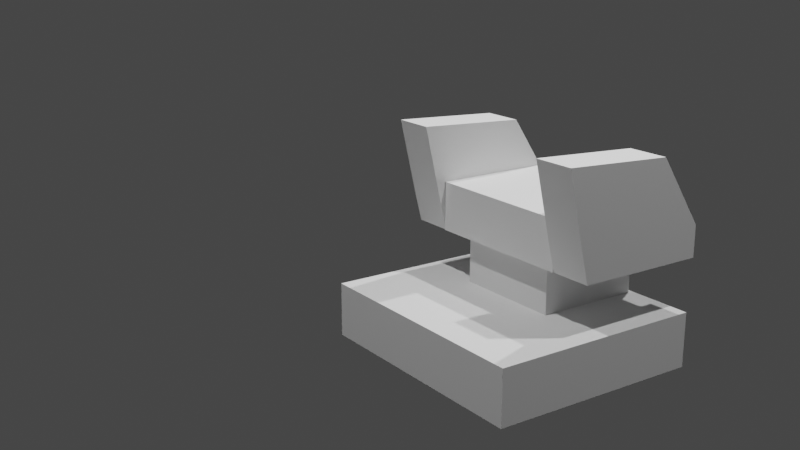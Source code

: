 # Source: StarTrekTosCaptainsChair.blend  (saved by Blender 2.90.8; exported with 4.5.12 LTS)
import bpy
from mathutils import Matrix  # noqa: F401  (used for matrix-valued properties, if any)

bpy.ops.wm.read_factory_settings(use_empty=True)
scene = bpy.context.scene
scene.name = 'Scene'

# ---- collections
col_collection = bpy.data.collections.new('Collection'); scene.collection.children.link(col_collection)
col_chair = bpy.data.collections.new('Chair'); scene.collection.children.link(col_chair)
col_reference = bpy.data.collections.new('Reference'); scene.collection.children.link(col_reference)
col_lighting = bpy.data.collections.new('Lighting'); scene.collection.children.link(col_lighting)

# ---- world
world_world = bpy.data.worlds.new('World'); scene.world = world_world
world_world.use_nodes = True; world_world.node_tree.nodes.clear()
_N = world_world.node_tree.nodes; _L = world_world.node_tree.links
n0 = _N.new('ShaderNodeOutputWorld'); n0.name = 'World Output'; n0.location = (300, 300)
n1 = _N.new('ShaderNodeBackground'); n1.name = 'Background'; n1.location = (10, 300)
n1.inputs[0].default_value = (0.05088, 0.05088, 0.05088, 1.0)
_L.new(n1.outputs[0], n0.inputs[0])
n0.is_active_output = True
world_world.color = (0.05088, 0.05088, 0.05088)
world_world.use_sun_shadow = False
world_world.sun_shadow_jitter_overblur = 0.0

# ---- cameras
cam_camera = bpy.data.cameras.new('Camera')
cam_camera.clip_end = 100.0
cam_camera.ortho_scale = 7.314

# ---- lights
light_light = bpy.data.lights.new('Light', 'POINT')
light_light.transmission_factor = 0.0
light_light.energy = 1000.0
light_light.shadow_soft_size = 0.1
light_light.shadow_maximum_resolution = 0.006
light_light.use_absolute_resolution = True
light_light_001 = bpy.data.lights.new('Light.001', 'POINT')
light_light_001.transmission_factor = 0.0
light_light_001.energy = 1000.0
light_light_001.shadow_soft_size = 0.1
light_light_001.shadow_maximum_resolution = 0.006
light_light_001.use_absolute_resolution = True
light_light_002 = bpy.data.lights.new('Light.002', 'POINT')
light_light_002.transmission_factor = 0.0
light_light_002.energy = 1000.0
light_light_002.shadow_soft_size = 0.1
light_light_002.shadow_maximum_resolution = 0.006
light_light_002.use_absolute_resolution = True

# ---- meshes
me_cube_001 = bpy.data.meshes.new('Cube.001')
me_cube_001.from_pydata([(-1.0, -1.0, -1.0), (-1.0, -1.0, -0.2234), (-1.0, 0.6464, -1.0), (-1.0, 0.6464, -0.2234), (1.0, -1.0, -1.0), (1.0, -1.0, -0.2234), (1.0, 0.6464, -1.0), (1.0, 0.6464, -0.2234)], [], [(0, 1, 3, 2), (2, 3, 7, 6), (6, 7, 5, 4), (4, 5, 1, 0), (2, 6, 4, 0), (7, 3, 1, 5)])
_uv = me_cube_001.uv_layers.new(name='UVMap')
_uv.uv.foreach_set('vector', [0.375, 0.0, 0.625, 0.0, 0.625, 0.25, 0.375, 0.25, 0.375, 0.25, 0.625, 0.25, 0.625, 0.5, 0.375, 0.5, 0.375, 0.5, 0.625, 0.5, 0.625, 0.75, 0.375, 0.75, 0.375, 0.75, 0.625, 0.75, 0.625, 1.0, 0.375, 1.0, 0.125, 0.5, 0.375, 0.5, 0.375, 0.75, 0.125, 0.75, 0.625, 0.5, 0.875, 0.5, 0.875, 0.75, 0.625, 0.75])
me_cube_001.use_remesh_fix_poles = True
me_cube_001.use_remesh_preserve_attributes = False
me_cube_001.use_mirror_vertex_groups = False
me_cube_001.update()
me_cube_002 = bpy.data.meshes.new('Cube.002')
me_cube_002.from_pydata([(-1.0, -1.0, 0.05266), (-1.0, -1.0, 1.0), (-1.0, 1.0, 0.05266), (-1.0, 1.0, 1.0), (1.0, -1.0, 0.05266), (1.0, -1.0, 1.0), (1.0, 1.0, 0.05266), (1.0, 1.0, 1.0)], [], [(0, 1, 3, 2), (2, 3, 7, 6), (6, 7, 5, 4), (4, 5, 1, 0), (2, 6, 4, 0), (7, 3, 1, 5)])
_uv = me_cube_002.uv_layers.new(name='UVMap')
_uv.uv.foreach_set('vector', [0.375, 0.0, 0.625, 0.0, 0.625, 0.25, 0.375, 0.25, 0.375, 0.25, 0.625, 0.25, 0.625, 0.5, 0.375, 0.5, 0.375, 0.5, 0.625, 0.5, 0.625, 0.75, 0.375, 0.75, 0.375, 0.75, 0.625, 0.75, 0.625, 1.0, 0.375, 1.0, 0.125, 0.5, 0.375, 0.5, 0.375, 0.75, 0.125, 0.75, 0.625, 0.5, 0.875, 0.5, 0.875, 0.75, 0.625, 0.75])
me_cube_002.use_remesh_fix_poles = True
me_cube_002.use_remesh_preserve_attributes = False
me_cube_002.use_mirror_vertex_groups = False
me_cube_002.update()
me_cube_003 = bpy.data.meshes.new('Cube.003')
me_cube_003.from_pydata([(-1.0, -4.061, -2.001), (-1.0, -2.299, 0.641), (-1.0, 1.316, -2.001), (-1.0, 1.98, 0.8673), (1.0, -4.061, -2.001), (1.0, -2.299, 0.641), (1.0, 1.316, -2.001), (1.0, 1.98, 0.8673), (-1.0, -4.061, -3.201), (-1.0, 1.013, -3.201), (1.0, -4.061, -3.201), (1.0, 1.013, -3.201)], [], [(0, 1, 3, 2), (2, 3, 7, 6), (6, 7, 5, 4), (4, 5, 1, 0), (4, 0, 8, 10), (7, 3, 1, 5), (9, 11, 10, 8), (2, 6, 11, 9), (0, 2, 9, 8), (6, 4, 10, 11)])
_uv = me_cube_003.uv_layers.new(name='UVMap')
_uv.uv.foreach_set('vector', [0.375, 0.0, 0.625, 0.0, 0.625, 0.25, 0.375, 0.25, 0.375, 0.25, 0.625, 0.25, 0.625, 0.5, 0.375, 0.5, 0.375, 0.5, 0.625, 0.5, 0.625, 0.75, 0.375, 0.75, 0.375, 0.75, 0.625, 0.75, 0.625, 1.0, 0.375, 1.0, 0.375, 0.75, 0.375, 1.0, 0.375, 1.0, 0.375, 0.75, 0.625, 0.5, 0.875, 0.5, 0.875, 0.75, 0.625, 0.75, 0.125, 0.5, 0.375, 0.5, 0.375, 0.75, 0.125, 0.75, 0.375, 0.25, 0.375, 0.5, 0.375, 0.5, 0.375, 0.25, 0.375, 0.0, 0.375, 0.25, 0.375, 0.25, 0.375, 0.0, 0.375, 0.5, 0.375, 0.75, 0.375, 0.75, 0.375, 0.5])
me_cube_003.use_remesh_fix_poles = True
me_cube_003.use_remesh_preserve_attributes = False
me_cube_003.use_mirror_vertex_groups = False
me_cube_003.update()
me_cube_004 = bpy.data.meshes.new('Cube.004')
me_cube_004.from_pydata([(-1.0, -4.061, -2.001), (-1.0, -2.299, 0.641), (-1.0, 1.316, -2.001), (-1.0, 1.98, 0.8673), (1.0, -4.061, -2.001), (1.0, -2.299, 0.641), (1.0, 1.316, -2.001), (1.0, 1.98, 0.8673), (-1.0, -4.061, -3.201), (-1.0, 1.013, -3.201), (1.0, -4.061, -3.201), (1.0, 1.013, -3.201)], [], [(0, 1, 3, 2), (2, 3, 7, 6), (6, 7, 5, 4), (4, 5, 1, 0), (4, 0, 8, 10), (7, 3, 1, 5), (9, 11, 10, 8), (2, 6, 11, 9), (0, 2, 9, 8), (6, 4, 10, 11)])
_uv = me_cube_004.uv_layers.new(name='UVMap')
_uv.uv.foreach_set('vector', [0.375, 0.0, 0.625, 0.0, 0.625, 0.25, 0.375, 0.25, 0.375, 0.25, 0.625, 0.25, 0.625, 0.5, 0.375, 0.5, 0.375, 0.5, 0.625, 0.5, 0.625, 0.75, 0.375, 0.75, 0.375, 0.75, 0.625, 0.75, 0.625, 1.0, 0.375, 1.0, 0.375, 0.75, 0.375, 1.0, 0.375, 1.0, 0.375, 0.75, 0.625, 0.5, 0.875, 0.5, 0.875, 0.75, 0.625, 0.75, 0.125, 0.5, 0.375, 0.5, 0.375, 0.75, 0.125, 0.75, 0.375, 0.25, 0.375, 0.5, 0.375, 0.5, 0.375, 0.25, 0.375, 0.0, 0.375, 0.25, 0.375, 0.25, 0.375, 0.0, 0.375, 0.5, 0.375, 0.75, 0.375, 0.75, 0.375, 0.5])
me_cube_004.use_remesh_fix_poles = True
me_cube_004.use_remesh_preserve_attributes = False
me_cube_004.use_mirror_vertex_groups = False
me_cube_004.update()
me_cube_005 = bpy.data.meshes.new('Cube.005')
me_cube_005.from_pydata([(-1.801, -1.159, -1.0), (-1.801, -1.159, 1.323), (-1.39, 1.0, -1.0), (-1.39, 1.0, 1.323), (1.407, -1.159, -1.0), (1.407, -1.159, 1.323), (1.407, 1.0, -1.0), (1.407, 1.0, 1.323)], [], [(0, 1, 3, 2), (2, 3, 7, 6), (6, 7, 5, 4), (4, 5, 1, 0), (2, 6, 4, 0), (7, 3, 1, 5)])
_uv = me_cube_005.uv_layers.new(name='UVMap')
_uv.uv.foreach_set('vector', [0.375, 0.0, 0.625, 0.0, 0.625, 0.25, 0.375, 0.25, 0.375, 0.25, 0.625, 0.25, 0.625, 0.5, 0.375, 0.5, 0.375, 0.5, 0.625, 0.5, 0.625, 0.75, 0.375, 0.75, 0.375, 0.75, 0.625, 0.75, 0.625, 1.0, 0.375, 1.0, 0.125, 0.5, 0.375, 0.5, 0.375, 0.75, 0.125, 0.75, 0.625, 0.5, 0.875, 0.5, 0.875, 0.75, 0.625, 0.75])
me_cube_005.use_remesh_fix_poles = True
me_cube_005.use_remesh_preserve_attributes = False
me_cube_005.use_mirror_vertex_groups = False
me_cube_005.update()

# ---- objects
ob_chairswivel = bpy.data.objects.new('ChairSwivel', me_cube_001)
ob_chairbase = bpy.data.objects.new('ChairBase', me_cube_002)
ob_chairarm = bpy.data.objects.new('ChairArm', me_cube_003)
ob_chairarm_001 = bpy.data.objects.new('ChairArm.001', me_cube_004)
ob_chairseat = bpy.data.objects.new('ChairSeat', me_cube_005)
ob_reffrontview = bpy.data.objects.new('RefFrontView', None)
ob_refsideview = bpy.data.objects.new('RefSideView', None)
ob_empty = bpy.data.objects.new('Empty', None)
ob_light = bpy.data.objects.new('Light', light_light)
ob_camera = bpy.data.objects.new('Camera', cam_camera)
ob_light_001 = bpy.data.objects.new('Light.001', light_light_001)
ob_light_002 = bpy.data.objects.new('Light.002', light_light_002)

# ---- transforms, parenting, visibility, modifiers, constraints
ob_chairswivel.location = (0.001977, 0.1942, -0.9024)
ob_chairswivel.rotation_euler = (0.0, -0.0, 3.142)
ob_chairswivel.scale = (0.2823, 0.3286, 0.3286)
ob_chairswivel.lineart.crease_threshold = 0.0
ob_chairbase.location = (0.001977, -0.007167, -1.522)
ob_chairbase.rotation_euler = (0.0, -0.0, 3.142)
ob_chairbase.scale = (0.6274, 0.5545, 0.2911)
ob_chairbase.lineart.crease_threshold = 0.0
ob_chairarm.location = (-0.5035, 0.05212, -0.5521)
ob_chairarm.rotation_euler = (0.0, -0.0, 3.142)
ob_chairarm.scale = (0.1064, 0.1324, 0.1324)
ob_chairarm.lineart.crease_threshold = 0.0
ob_chairarm_001.location = (0.5025, 0.05212, -0.5521)
ob_chairarm_001.rotation_euler = (0.0, -0.0, 3.142)
ob_chairarm_001.scale = (0.1064, 0.1324, 0.1324)
ob_chairarm_001.lineart.crease_threshold = 0.0
ob_chairseat.location = (0.001977, 0.1942, -0.869)
ob_chairseat.rotation_euler = (0.0, -0.0, 3.142)
ob_chairseat.scale = (0.2836, 0.2836, 0.1069)
ob_chairseat.lineart.crease_threshold = 0.0
ob_reffrontview.location = (-0.1371, -1.009, 0.0)
ob_reffrontview.rotation_euler = (1.571, -0.0, -0.0)
ob_reffrontview.empty_display_type = 'IMAGE'
ob_reffrontview.empty_display_size = 5.0
ob_reffrontview.use_empty_image_alpha = True
ob_reffrontview.color = (1.0, 1.0, 1.0, 0.1)
ob_reffrontview.lineart.crease_threshold = 0.0
ob_refsideview.location = (0.9481, -1.562, -1.782)
ob_refsideview.rotation_euler = (1.571, -0.0, 4.712)
ob_refsideview.empty_display_type = 'IMAGE'
ob_refsideview.empty_display_size = 5.0
ob_refsideview.use_empty_image_alpha = True
ob_refsideview.color = (1.0, 1.0, 1.0, 0.1)
ob_refsideview.lineart.crease_threshold = 0.0
ob_empty.location = (-0.949, 0.1634, 0.0)
ob_empty.rotation_euler = (0.0, -0.0, -1.571)
ob_empty.empty_display_type = 'IMAGE'
ob_empty.empty_display_size = 5.0
ob_empty.use_empty_image_alpha = True
ob_empty.color = (1.0, 1.0, 1.0, 0.1)
ob_empty.lineart.crease_threshold = 0.0
ob_light.location = (2.689, 1.432, 5.904)
ob_light.rotation_euler = (0.6503, 0.05522, 1.866)
ob_light.lock_rotations_4d = False
ob_light.empty_display_type = 'ARROWS'
ob_light.color = (0.0, 0.0, 0.0, 0.0)
ob_light.lineart.crease_threshold = 0.0
ob_camera.location = (3.841, -3.306, 0.6574)
ob_camera.rotation_euler = (1.277, -1.288e-06, 0.9639)
ob_camera.lock_rotations_4d = False
ob_camera.empty_display_type = 'ARROWS'
ob_camera.color = (0.0, 0.0, 0.0, 0.0)
ob_camera.display_type = 'WIRE'
ob_camera.lineart.crease_threshold = 0.0
ob_light_001.location = (-0.5436, -3.462, 5.904)
ob_light_001.rotation_euler = (0.6503, 0.05522, 1.866)
ob_light_001.lock_rotations_4d = False
ob_light_001.empty_display_type = 'ARROWS'
ob_light_001.color = (0.0, 0.0, 0.0, 0.0)
ob_light_001.lineart.crease_threshold = 0.0
ob_light_002.location = (-1.199, 3.11, 5.904)
ob_light_002.rotation_euler = (0.6503, 0.05522, 1.866)
ob_light_002.lock_rotations_4d = False
ob_light_002.empty_display_type = 'ARROWS'
ob_light_002.color = (0.0, 0.0, 0.0, 0.0)
ob_light_002.lineart.crease_threshold = 0.0

# ---- collection membership
col_chair.objects.link(ob_chairswivel)
col_chair.objects.link(ob_chairbase)
col_chair.objects.link(ob_chairarm)
col_chair.objects.link(ob_chairarm_001)
col_chair.objects.link(ob_chairseat)
col_reference.objects.link(ob_reffrontview)
col_reference.objects.link(ob_refsideview)
col_reference.objects.link(ob_empty)
col_lighting.objects.link(ob_light)
col_lighting.objects.link(ob_camera)
col_lighting.objects.link(ob_light_001)
col_lighting.objects.link(ob_light_002)

# ---- scene / render settings (as saved in the file)
scene.camera = ob_camera
scene.frame_start = 1; scene.frame_end = 250; scene.frame_set(2)
scene.render.engine = 'BLENDER_EEVEE_NEXT'
scene.cycles.use_denoising = False
scene.cycles.samples = 128
scene.cycles.sampling_pattern = 'TABULATED_SOBOL'
scene.cycles.use_adaptive_sampling = False
scene.cycles.use_light_tree = False
scene.view_settings.view_transform = 'Filmic'
bpy.context.view_layer.update()
